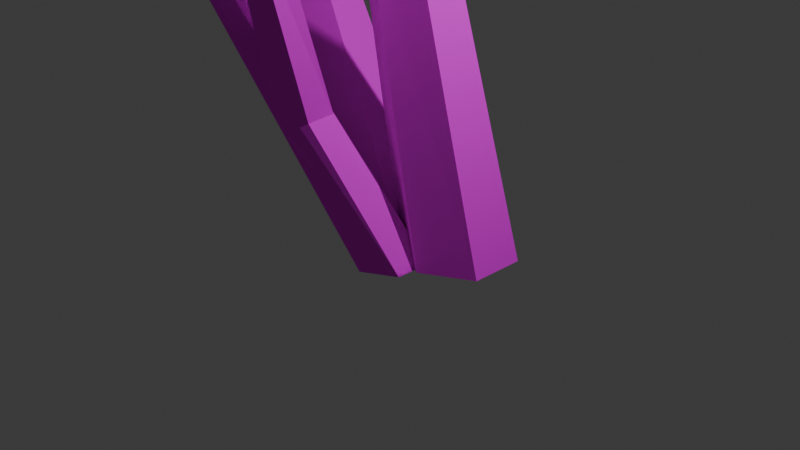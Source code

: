 # Source: dryBush02.blend  (saved by Blender 4.0.36; exported with 4.5.12 LTS)
import bpy
from mathutils import Matrix  # noqa: F401  (used for matrix-valued properties, if any)

bpy.ops.wm.read_factory_settings(use_empty=True)
scene = bpy.context.scene
scene.name = 'Scene'

# ---- collections
col_collection = bpy.data.collections.new('Collection'); scene.collection.children.link(col_collection)

# ---- images (referenced by path relative to the original .blend; pixels are not part of the script)
import os
ASSET_DIR = os.environ.get("B2B_ASSET_DIR", "")  # directory of the original .blend (textures are referenced by path, not embedded)
HERE = os.path.dirname(os.path.abspath(__file__))  # packed textures are extracted next to this script under _unpacked/

def load_image(name, relpath, width, height, colorspace="sRGB"):
    """Load a texture the original file referenced (path relative to the .blend, or extracted next to this script)."""
    p = next((c for c in (os.path.join(HERE, relpath), os.path.join(ASSET_DIR, relpath)) if relpath and os.path.exists(c)), "")
    if p:
        img = bpy.data.images.load(p, check_existing=True)
        img.name = name
    else:  # same state as the original file: an image datablock whose file is absent (Cycles renders it pink)
        img = bpy.data.images.new(name, width, height)
        img.source = "FILE"
        img.filepath = "//" + (relpath or name)
    img.colorspace_settings.name = colorspace
    return img
img_bush2texture = load_image('bush2texture', '', 1024, 1024, 'sRGB')

# ---- materials (node trees are filled in below, after node groups)
mat_material_001 = bpy.data.materials.new('Material.001')
mat_material_001.use_transparent_shadow = False

# ---- material node trees
mat_material_001.use_nodes = True; mat_material_001.node_tree.nodes.clear()
_N = mat_material_001.node_tree.nodes; _L = mat_material_001.node_tree.links
n0 = _N.new('ShaderNodeBsdfPrincipled'); n0.name = 'Principled BSDF'; n0.location = (10, 300)
n0.inputs[2].default_value = 0.8853
n0.inputs[3].default_value = 1.45
n1 = _N.new('ShaderNodeOutputMaterial'); n1.name = 'Material Output'; n1.location = (300, 300)
n2 = _N.new('ShaderNodeTexImage'); n2.name = 'Image Texture'; n2.location = (-280, 275)
n2.image = img_bush2texture
_L.new(n0.outputs[0], n1.inputs[0])
_L.new(n2.outputs[0], n0.inputs[0])
n1.is_active_output = True

# ---- world
world_world = bpy.data.worlds.new('World'); scene.world = world_world
world_world.use_nodes = True; world_world.node_tree.nodes.clear()
_N = world_world.node_tree.nodes; _L = world_world.node_tree.links
n0 = _N.new('ShaderNodeOutputWorld'); n0.name = 'World Output'; n0.location = (300, 300)
n1 = _N.new('ShaderNodeBackground'); n1.name = 'Background'; n1.location = (10, 300)
n1.inputs[0].default_value = (0.05088, 0.05088, 0.05088, 1.0)
_L.new(n1.outputs[0], n0.inputs[0])
n0.is_active_output = True
world_world.color = (0.05088, 0.05088, 0.05088)
world_world.use_sun_shadow = False
world_world.sun_shadow_jitter_overblur = 0.0

# ---- cameras
cam_camera = bpy.data.cameras.new('Camera')
cam_camera.clip_end = 100.0
cam_camera.ortho_scale = 7.314

# ---- lights
light_light = bpy.data.lights.new('Light', 'POINT')
light_light.transmission_factor = 0.0
light_light.use_soft_falloff = False
light_light.energy = 1000.0
light_light.shadow_soft_size = 0.1
light_light.shadow_maximum_resolution = 0.006
light_light.use_absolute_resolution = True

# ---- meshes
me_cone_004 = bpy.data.meshes.new('Cone.004')
me_cone_004.from_pydata([(-1.365, 1.416, -0.05393), (-0.5253, 1.732, 1.479), (-1.202, 1.306, -0.01981), (-0.486, 1.701, 1.476), (-1.22, 1.116, 0.03979), (-0.4897, 1.654, 1.493), (-1.402, 1.036, 0.06527), (-0.5327, 1.638, 1.512), (-1.565, 1.146, 0.03115), (-0.572, 1.669, 1.515), (-1.547, 1.336, -0.02845), (-0.5683, 1.716, 1.498), (0.0, 0.6, -5.0), (-1.105, 0.4299, -2.699), (0.5196, 0.3, -5.0), (-0.7962, 0.244, -2.527), (0.5196, -0.3, -5.0), (-0.7792, -0.1556, -2.524), (0.0, -0.6, -5.0), (-1.072, -0.3693, -2.694), (-0.5196, -0.3, -5.0), (-1.381, -0.1834, -2.867), (-0.5196, 0.3, -5.0), (-1.398, 0.2163, -2.869), (-1.105, 0.4299, -2.699), (-3.059, 0.08502, -1.303), (-0.7962, 0.244, -2.527), (-2.896, -0.008446, -1.232), (-0.7792, -0.1556, -2.524), (-2.889, -0.2083, -1.232), (-1.072, -0.3693, -2.694), (-3.043, -0.3147, -1.301), (-1.381, -0.1834, -2.867), (-3.205, -0.2212, -1.371), (-1.398, 0.2163, -2.869), (-3.213, -0.02136, -1.372), (-3.059, 0.08502, -1.303), (-3.398, -0.07716, 0.6681), (-2.896, -0.008446, -1.232), (-3.355, -0.1009, 0.6756), (-2.889, -0.2083, -1.232), (-3.353, -0.1508, 0.6756), (-3.043, -0.3147, -1.301), (-3.395, -0.1771, 0.668), (-3.205, -0.2212, -1.371), (-3.439, -0.1534, 0.6606), (-3.213, -0.02136, -1.372), (-3.44, -0.1034, 0.6606), (-1.105, 0.4299, -2.699), (-1.365, 1.416, -0.05393), (-0.7962, 0.244, -2.527), (-1.202, 1.306, -0.01981), (-0.7792, -0.1556, -2.524), (-1.22, 1.116, 0.03979), (-1.072, -0.3693, -2.694), (-1.402, 1.036, 0.06527), (-1.381, -0.1834, -2.867), (-1.565, 1.146, 0.03115), (-1.398, 0.2163, -2.869), (-1.547, 1.336, -0.02845), (-1.365, 1.416, -0.05393), (-1.725, 1.475, 1.129), (-1.202, 1.306, -0.01981), (-1.684, 1.451, 1.146), (-1.22, 1.116, 0.03979), (-1.687, 1.403, 1.157), (-1.402, 1.036, 0.06527), (-1.73, 1.378, 1.152), (-1.565, 1.146, 0.03115), (-1.771, 1.403, 1.135), (-1.547, 1.336, -0.02845), (-1.768, 1.451, 1.123), (0.8539, -2.034, -1.096), (1.797, -2.572, -0.269), (1.002, -2.14, -1.178), (1.83, -2.602, -0.2912), (0.9771, -2.335, -1.216), (1.826, -2.651, -0.2865), (0.8033, -2.424, -1.172), (1.788, -2.671, -0.2596), (0.6548, -2.318, -1.09), (1.755, -2.641, -0.2373), (0.6801, -2.123, -1.052), (1.759, -2.591, -0.242), (0.5654, -0.1456, -4.985), (-0.2235, -1.779, -1.709), (0.9118, -0.3456, -4.985), (-0.04562, -1.87, -1.7), (0.9118, -0.7456, -4.985), (-0.03264, -2.067, -1.731), (0.5654, -0.9456, -4.985), (-0.1976, -2.173, -1.771), (0.219, -0.7456, -4.985), (-0.3755, -2.082, -1.779), (0.219, -0.3456, -4.985), (-0.3885, -1.885, -1.748), (-0.2235, -1.779, -1.709), (0.03088, -1.959, 0.3982), (-0.04562, -1.87, -1.7), (0.07312, -1.986, 0.3971), (-0.03264, -2.067, -1.731), (0.07144, -2.036, 0.4029), (-0.1976, -2.173, -1.771), (0.02753, -2.059, 0.4098), (-0.3755, -2.082, -1.779), (-0.0147, -2.032, 0.4109), (-0.3885, -1.885, -1.748), (-0.01303, -1.982, 0.4051), (-0.2235, -1.779, -1.709), (-0.8728, -2.005, -0.5313), (-0.04562, -1.87, -1.7), (-0.8307, -2.022, -0.5102), (-0.03264, -2.067, -1.731), (-0.8194, -2.071, -0.5116), (-0.1976, -2.173, -1.771), (-0.8504, -2.103, -0.5342), (-0.3755, -2.082, -1.779), (-0.8925, -2.086, -0.5554), (-0.3885, -1.885, -1.748), (-0.9038, -2.037, -0.5539), (0.5654, -0.1456, -4.985), (0.8539, -2.034, -1.096), (0.9118, -0.3456, -4.985), (1.002, -2.14, -1.178), (0.9118, -0.7456, -4.985), (0.9771, -2.335, -1.216), (0.5654, -0.9456, -4.985), (0.8033, -2.424, -1.172), (0.219, -0.7456, -4.985), (0.6548, -2.318, -1.09), (0.219, -0.3456, -4.985), (0.6801, -2.123, -1.052), (0.1709, -0.9624, -3.347), (0.4331, -1.108, -3.342), (0.4396, -1.406, -3.358), (0.1839, -1.56, -3.378), (-0.07826, -1.414, -3.382), (-0.08475, -1.115, -3.366), (1.404, 0.005487, -0.6247), (2.129, 0.1792, -0.07535), (1.571, -0.1026, -0.6491), (2.165, 0.1487, -0.09151), (1.578, -0.2912, -0.583), (2.169, 0.1021, -0.07356), (1.419, -0.3717, -0.4925), (2.136, 0.08609, -0.03946), (1.253, -0.2637, -0.468), (2.1, 0.1166, -0.0233), (1.245, -0.07507, -0.5342), (2.096, 0.1631, -0.04125), (0.9535, 0.6519, -4.991), (0.8147, -0.2044, -1.598), (1.473, 0.3519, -4.991), (1.152, -0.4099, -1.533), (1.473, -0.2481, -4.991), (1.139, -0.8077, -1.493), (0.9535, -0.5481, -4.991), (0.7887, -1.0, -1.518), (0.4339, -0.2481, -4.991), (0.4519, -0.7944, -1.584), (0.4339, 0.3519, -4.991), (0.4649, -0.3966, -1.624), (0.8147, -0.2044, -1.598), (-0.01235, -0.2283, 0.2134), (1.152, -0.4099, -1.533), (0.1442, -0.319, 0.2985), (1.139, -0.8077, -1.493), (0.1334, -0.5128, 0.3469), (0.7887, -1.0, -1.518), (-0.03401, -0.6158, 0.3102), (0.4519, -0.7944, -1.584), (-0.1906, -0.5251, 0.225), (0.4649, -0.3966, -1.624), (-0.1798, -0.3314, 0.1766), (-0.01235, -0.2283, 0.2134), (-0.6989, 0.4397, 1.161), (0.1442, -0.319, 0.2985), (-0.664, 0.4201, 1.191), (0.1334, -0.5128, 0.3469), (-0.6696, 0.3737, 1.209), (-0.03401, -0.6158, 0.3102), (-0.71, 0.3469, 1.196), (-0.1906, -0.5251, 0.225), (-0.745, 0.3665, 1.167), (-0.1798, -0.3314, 0.1766), (-0.7394, 0.4129, 1.149), (0.8147, -0.2044, -1.598), (1.404, 0.005487, -0.6247), (1.152, -0.4099, -1.533), (1.571, -0.1026, -0.6491), (1.139, -0.8077, -1.493), (1.578, -0.2912, -0.583), (0.7887, -1.0, -1.518), (1.419, -0.3717, -0.4925), (0.4519, -0.7944, -1.584), (1.253, -0.2637, -0.468), (0.4649, -0.3966, -1.624), (1.245, -0.07507, -0.5342), (1.404, 0.005487, -0.6247), (1.571, -0.1548, 0.8321), (1.571, -0.1026, -0.6491), (1.616, -0.1781, 0.834), (1.578, -0.2912, -0.583), (1.618, -0.2262, 0.8471), (1.419, -0.3717, -0.4925), (1.576, -0.2511, 0.8584), (1.253, -0.2637, -0.468), (1.532, -0.2278, 0.8565), (1.245, -0.07507, -0.5342), (1.529, -0.1796, 0.8434)], [], [(0, 1, 3, 2), (2, 3, 5, 4), (4, 5, 7, 6), (6, 7, 9, 8), (3, 1, 11, 9, 7, 5), (8, 9, 11, 10), (10, 11, 1, 0), (0, 2, 4, 6, 8, 10), (12, 13, 15, 14), (14, 15, 17, 16), (16, 17, 19, 18), (18, 19, 21, 20), (15, 13, 23, 21, 19, 17), (20, 21, 23, 22), (22, 23, 13, 12), (12, 14, 16, 18, 20, 22), (24, 25, 27, 26), (26, 27, 29, 28), (28, 29, 31, 30), (30, 31, 33, 32), (27, 25, 35, 33, 31, 29), (32, 33, 35, 34), (34, 35, 25, 24), (24, 26, 28, 30, 32, 34), (36, 37, 39, 38), (38, 39, 41, 40), (40, 41, 43, 42), (42, 43, 45, 44), (39, 37, 47, 45, 43, 41), (44, 45, 47, 46), (46, 47, 37, 36), (36, 38, 40, 42, 44, 46), (48, 49, 51, 50), (50, 51, 53, 52), (52, 53, 55, 54), (54, 55, 57, 56), (51, 49, 59, 57, 55, 53), (56, 57, 59, 58), (58, 59, 49, 48), (48, 50, 52, 54, 56, 58), (60, 61, 63, 62), (62, 63, 65, 64), (64, 65, 67, 66), (66, 67, 69, 68), (63, 61, 71, 69, 67, 65), (68, 69, 71, 70), (70, 71, 61, 60), (60, 62, 64, 66, 68, 70), (72, 73, 75, 74), (74, 75, 77, 76), (76, 77, 79, 78), (78, 79, 81, 80), (75, 73, 83, 81, 79, 77), (80, 81, 83, 82), (82, 83, 73, 72), (72, 74, 76, 78, 80, 82), (84, 85, 87, 86), (86, 87, 89, 88), (88, 89, 91, 90), (90, 91, 93, 92), (87, 85, 95, 93, 91, 89), (92, 93, 95, 94), (94, 95, 85, 84), (84, 86, 88, 90, 92, 94), (96, 97, 99, 98), (98, 99, 101, 100), (100, 101, 103, 102), (102, 103, 105, 104), (99, 97, 107, 105, 103, 101), (104, 105, 107, 106), (106, 107, 97, 96), (96, 98, 100, 102, 104, 106), (108, 109, 111, 110), (110, 111, 113, 112), (112, 113, 115, 114), (114, 115, 117, 116), (111, 109, 119, 117, 115, 113), (116, 117, 119, 118), (118, 119, 109, 108), (108, 110, 112, 114, 116, 118), (132, 121, 123, 133), (133, 123, 125, 134), (134, 125, 127, 135), (135, 127, 129, 136), (123, 121, 131, 129, 127, 125), (136, 129, 131, 137), (137, 131, 121, 132), (120, 122, 124, 126, 128, 130), (130, 137, 132, 120), (128, 136, 137, 130), (126, 135, 136, 128), (124, 134, 135, 126), (122, 133, 134, 124), (120, 132, 133, 122), (138, 139, 141, 140), (140, 141, 143, 142), (142, 143, 145, 144), (144, 145, 147, 146), (141, 139, 149, 147, 145, 143), (146, 147, 149, 148), (148, 149, 139, 138), (138, 140, 142, 144, 146, 148), (150, 151, 153, 152), (152, 153, 155, 154), (154, 155, 157, 156), (156, 157, 159, 158), (153, 151, 161, 159, 157, 155), (158, 159, 161, 160), (160, 161, 151, 150), (150, 152, 154, 156, 158, 160), (162, 163, 165, 164), (164, 165, 167, 166), (166, 167, 169, 168), (168, 169, 171, 170), (165, 163, 173, 171, 169, 167), (170, 171, 173, 172), (172, 173, 163, 162), (162, 164, 166, 168, 170, 172), (174, 175, 177, 176), (176, 177, 179, 178), (178, 179, 181, 180), (180, 181, 183, 182), (177, 175, 185, 183, 181, 179), (182, 183, 185, 184), (184, 185, 175, 174), (174, 176, 178, 180, 182, 184), (186, 187, 189, 188), (188, 189, 191, 190), (190, 191, 193, 192), (192, 193, 195, 194), (189, 187, 197, 195, 193, 191), (194, 195, 197, 196), (196, 197, 187, 186), (186, 188, 190, 192, 194, 196), (198, 199, 201, 200), (200, 201, 203, 202), (202, 203, 205, 204), (204, 205, 207, 206), (201, 199, 209, 207, 205, 203), (206, 207, 209, 208), (208, 209, 199, 198), (198, 200, 202, 204, 206, 208)])
_uv = me_cone_004.uv_layers.new(name='UVMap')
_uv.uv.foreach_set('vector', [0.2658, 0.8627, 0.2658, 0.6869, 0.2708, 0.6855, 0.2842, 0.8525, 0.2348, 0.8638, 0.2575, 0.6855, 0.2606, 0.6858, 0.2473, 0.8659, 0.2473, 0.8659, 0.2606, 0.6858, 0.2658, 0.6869, 0.2658, 0.8759, 0.08196, 0.8533, 0.1082, 0.6942, 0.1122, 0.6969, 0.09757, 0.867, 0.5313, 0.3811, 0.527, 0.3838, 0.5228, 0.3813, 0.5228, 0.376, 0.527, 0.3733, 0.5313, 0.3759, 0.09757, 0.867, 0.1122, 0.6969, 0.1171, 0.6961, 0.1171, 0.8629, 0.7168, 0.8155, 0.7168, 0.6202, 0.722, 0.6192, 0.7356, 0.8059, 0.9464, 0.04099, 0.9282, 0.03048, 0.9282, 0.009991, 0.9464, 2.18e-08, 0.9647, 0.0105, 0.9647, 0.03099, 0.3375, 0.6441, 0.3531, 0.3904, 0.3953, 0.3895, 0.3953, 0.6699, 0.2348, 0.6855, 0.2548, 0.4076, 0.296, 0.4069, 0.296, 0.6829, 0.1416, 0.708, 0.1416, 0.4208, 0.1836, 0.4225, 0.1998, 0.6831, 0.1998, 0.6831, 0.1836, 0.4225, 0.208, 0.4305, 0.2294, 0.6683, 0.04545, 0.8694, 0.08196, 0.8903, 0.08196, 0.9324, 0.04545, 0.9536, 0.008936, 0.9326, 0.008936, 0.8905, 0.7283, 0.2408, 0.7413, 0.0001807, 0.7835, 6.971e-08, 0.7916, 0.2408, 0.06183, 0.6677, 0.07747, 0.4285, 0.1193, 0.4282, 0.1193, 0.6942, 0.8234, 0.9497, 0.7687, 0.9184, 0.7687, 0.8553, 0.8234, 0.8234, 0.878, 0.8547, 0.878, 0.9179, 0.7687, 0.8035, 0.7882, 0.5954, 0.8059, 0.6069, 0.8059, 0.8234, 0.6961, 0.6192, 0.7033, 0.3624, 0.7239, 0.3624, 0.7372, 0.6192, 1.57e-08, 0.6984, 4.606e-08, 0.4558, 0.0174, 0.4439, 0.03665, 0.678, 0.03665, 0.678, 0.0174, 0.4439, 0.02888, 0.4394, 0.06164, 0.672, 0.9066, 0.5415, 0.8883, 0.5521, 0.87, 0.5415, 0.87, 0.5204, 0.8883, 0.5099, 0.9066, 0.5204, 0.3891, 0.8792, 0.3892, 0.6783, 0.4103, 0.6783, 0.4313, 0.8792, 0.6916, 0.238, 0.7109, 1.715e-08, 0.7283, 0.01157, 0.7283, 0.258, 0.9099, 0.1329, 0.9459, 0.1161, 0.9819, 0.138, 0.9819, 0.1766, 0.9459, 0.1933, 0.9099, 0.1715, 0.4313, 0.8843, 0.4313, 0.6776, 0.4366, 0.6774, 0.4517, 0.8789, 0.06183, 0.8694, 0.06183, 0.6953, 0.06685, 0.6942, 0.08196, 0.8653, 0.7372, 0.8006, 0.7602, 0.5958, 0.7655, 0.5961, 0.7575, 0.8063, 0.7575, 0.8063, 0.7655, 0.5961, 0.7683, 0.5965, 0.7683, 0.8122, 0.4562, 0.6774, 0.4608, 0.6798, 0.4608, 0.685, 0.4562, 0.6877, 0.4517, 0.6852, 0.4517, 0.6801, 0.1193, 0.8667, 0.127, 0.653, 0.1322, 0.653, 0.1404, 0.8667, 0.5738, 0.8104, 0.5738, 0.5946, 0.5791, 0.5944, 0.5942, 0.8055, 0.9394, 0.6271, 0.9394, 0.6067, 0.9572, 0.5954, 0.975, 0.6045, 0.975, 0.6249, 0.9572, 0.6362, 0.296, 0.6831, 0.296, 0.3895, 0.317, 0.3916, 0.3375, 0.6756, 0.7687, 0.579, 0.7855, 0.3624, 0.8064, 0.3648, 0.8064, 0.5954, 0.4313, 0.6543, 0.4454, 0.3781, 0.4664, 0.3782, 0.4664, 0.6774, 0.8059, 0.8049, 0.8151, 0.6275, 0.8359, 0.6274, 0.8477, 0.8094, 0.8181, 0.5956, 0.8388, 0.5954, 0.8477, 0.6113, 0.8359, 0.6274, 0.8151, 0.6275, 0.8062, 0.6116, 0.6578, 0.6963, 0.6578, 0.3649, 0.6788, 0.3624, 0.6961, 0.6785, 0.3963, 0.6783, 0.3963, 0.3785, 0.4174, 0.3781, 0.4313, 0.6553, 0.928, 0.3792, 0.964, 0.3624, 1.0, 0.3843, 1.0, 0.4229, 0.964, 0.4396, 0.928, 0.4178, 0.889, 0.4902, 0.9042, 0.3624, 0.9095, 0.3627, 0.9095, 0.495, 0.7283, 0.3615, 0.7283, 0.2419, 0.7335, 0.2408, 0.7486, 0.3558, 0.907, 0.8562, 0.907, 0.733, 0.9122, 0.7323, 0.9266, 0.8486, 0.9069, 0.7196, 0.9214, 0.5954, 0.9241, 0.5956, 0.9185, 0.7167, 0.2932, 0.6929, 0.2887, 0.6957, 0.2842, 0.6934, 0.2842, 0.6883, 0.2887, 0.6855, 0.2932, 0.6878, 0.9185, 0.7167, 0.9241, 0.5956, 0.9293, 0.596, 0.9394, 0.7196, 0.8935, 0.3341, 0.9079, 0.2131, 0.9132, 0.2139, 0.9132, 0.3417, 0.9464, 0.08197, 0.9282, 0.07147, 0.9282, 0.05098, 0.9464, 0.04099, 0.9647, 0.05149, 0.9647, 0.07198, 0.7916, 0.3621, 0.7916, 0.2181, 0.7964, 0.2159, 0.8102, 0.3521, 0.8734, 0.1112, 0.8721, 0.002353, 0.8768, 1.515e-08, 0.8923, 0.1033, 0.5638, 0.9223, 0.5862, 0.8104, 0.5913, 0.8115, 0.5817, 0.9334, 0.5817, 0.9334, 0.5913, 0.8115, 0.5942, 0.8108, 0.5942, 0.9327, 0.3879, 0.688, 0.3834, 0.6907, 0.3788, 0.6882, 0.3788, 0.6831, 0.3834, 0.6804, 0.3879, 0.6829, 0.8318, 0.3603, 0.8318, 0.2131, 0.8369, 0.2142, 0.8527, 0.361, 0.9095, 0.48, 0.9095, 0.3632, 0.9147, 0.3624, 0.928, 0.4699, 0.8721, 0.1294, 0.8734, 0.1112, 0.8923, 0.1033, 0.9099, 0.1138, 0.9085, 0.132, 0.8896, 0.1398, 0.5316, 0.6989, 0.5528, 0.3656, 0.5738, 0.3647, 0.5738, 0.699, 0.4348, 0.3757, 0.4348, 0.00833, 0.453, -2.547e-08, 0.4687, 0.3529, 0.3963, 0.3781, 0.3963, 0.004704, 0.4169, 2.496e-08, 0.4348, 0.3608, 0.296, 0.3705, 0.3268, -1.097e-08, 0.3375, 0.0007502, 0.3196, 0.3715, 0.9497, 0.3325, 0.9497, 0.3524, 0.9314, 0.3623, 0.9132, 0.3523, 0.9132, 0.3324, 0.9314, 0.3225, 0.3196, 0.3715, 0.3375, 0.0007502, 0.3578, 0.006418, 0.3578, 0.3895, 0.3578, 0.3687, 0.3758, -2.239e-08, 0.3963, 0.004645, 0.3963, 0.3859, 0.3375, 0.9427, 0.3375, 0.9007, 0.3741, 0.8798, 0.4106, 0.9009, 0.4106, 0.9429, 0.3741, 0.9638, 0.1193, 0.653, 0.1193, 0.4288, 0.1245, 0.4282, 0.1399, 0.649, 0.5072, 0.8487, 0.5072, 0.7006, 0.5117, 0.6981, 0.5266, 0.8442, 0.7372, 0.5864, 0.7608, 0.3624, 0.7661, 0.3625, 0.757, 0.5937, 0.757, 0.5937, 0.7661, 0.3625, 0.7687, 0.3626, 0.7687, 0.5958, 0.4562, 0.6877, 0.4607, 0.6896, 0.4607, 0.6941, 0.4562, 0.6968, 0.4517, 0.6949, 0.4517, 0.6903, 0.6961, 0.8334, 0.6961, 0.6192, 0.7013, 0.6198, 0.7168, 0.8296, 0.5738, 0.5944, 0.5738, 0.3647, 0.5791, 0.3647, 0.5937, 0.5877, 0.8877, 0.9205, 0.9057, 0.9096, 0.9237, 0.9194, 0.9237, 0.9402, 0.9057, 0.9512, 0.8877, 0.9413, 0.8877, 0.7236, 0.9016, 0.5954, 0.9069, 0.5955, 0.9069, 0.7323, 0.8527, 0.3606, 0.8547, 0.2131, 0.8599, 0.2133, 0.8727, 0.3606, 0.02936, 0.8477, 0.02936, 0.6985, 0.03446, 0.6984, 0.0494, 0.8413, 0.0494, 0.8413, 0.03446, 0.6984, 0.03817, 0.6988, 0.05988, 0.8356, 0.3879, 0.6777, 0.3834, 0.6804, 0.3788, 0.6778, 0.3788, 0.6726, 0.3834, 0.6699, 0.3879, 0.6725, 0.8727, 0.3522, 0.8727, 0.2136, 0.8779, 0.2131, 0.8935, 0.3487, 0.8102, 0.3524, 0.8251, 0.2159, 0.8301, 0.2161, 0.8301, 0.3592, 0.5946, 0.924, 0.6126, 0.9131, 0.6307, 0.923, 0.6307, 0.9438, 0.6126, 0.9547, 0.5946, 0.9448, 0.1416, 0.2583, 0.1901, 7.701e-09, 0.211, 0.002823, 0.1717, 0.2487, 0.1717, 0.2487, 0.211, 0.002823, 0.2206, 0.005322, 0.1891, 0.2469, 0.2647, 0.2255, 0.2206, 0.008387, 0.2399, 1.623e-08, 0.296, 0.2217, 0.01541, 0.2352, 0.01951, 0.006256, 0.03509, 5.056e-09, 0.03257, 0.2361, 0.5946, 0.9021, 0.5946, 0.8811, 0.6097, 0.871, 0.6248, 0.882, 0.6248, 0.903, 0.6097, 0.9131, 0.03257, 0.2361, 0.03509, 5.056e-09, 0.05499, 0.005781, 0.06183, 0.2479, 0.06183, 0.2408, 0.122, 3.08e-08, 0.1416, 0.007864, 0.09315, 0.2438, 0.2568, 0.9452, 0.2568, 0.9032, 0.2934, 0.8823, 0.3299, 0.9033, 0.3299, 0.9453, 0.2934, 0.9662, 0.09999, 0.4214, 0.06183, 0.2408, 0.09315, 0.2438, 0.1416, 0.4282, 0.02364, 0.4215, 0.03257, 0.2361, 0.06183, 0.2479, 0.06183, 0.4394, -3.281e-08, 0.4204, 0.01541, 0.2352, 0.03257, 0.2361, 0.02364, 0.4215, 0.2206, 0.4069, 0.2647, 0.2255, 0.296, 0.2217, 0.262, 0.3991, 0.296, 0.8823, 0.296, 0.6986, 0.322, 0.6831, 0.3299, 0.8595, 0.1802, 0.4208, 0.1416, 0.2583, 0.1717, 0.2487, 0.2206, 0.4086, 0.7089, 0.3426, 0.7089, 0.26, 0.7138, 0.258, 0.7262, 0.3305, 0.5451, 0.9177, 0.5588, 0.8482, 0.5634, 0.8503, 0.5634, 0.9267, 0.6916, 0.3492, 0.7039, 0.258, 0.7089, 0.2597, 0.7089, 0.3612, 0.9132, 0.3108, 0.9392, 0.2131, 0.943, 0.215, 0.9279, 0.3225, 0.2297, 0.4148, 0.2251, 0.4175, 0.2206, 0.4148, 0.2206, 0.4096, 0.2251, 0.4069, 0.2297, 0.4096, 0.9279, 0.3225, 0.943, 0.215, 0.948, 0.215, 0.948, 0.3213, 0.9266, 0.8389, 0.9266, 0.7338, 0.9316, 0.7323, 0.9443, 0.8273, 0.5268, 0.9271, 0.5451, 0.9177, 0.5634, 0.9267, 0.5634, 0.9451, 0.5451, 0.9546, 0.5268, 0.9456, 0.5946, 0.7241, 0.6165, 0.3709, 0.6578, 0.3624, 0.6578, 0.7216, 0.4687, 0.6981, 0.4687, 0.3959, 0.5033, 0.3733, 0.5228, 0.6694, 0.4687, 0.3733, 0.4895, 0.001665, 0.5316, -7.756e-09, 0.5316, 0.3668, 0.5946, 0.3624, 0.5966, 1.83e-08, 0.6191, 0.001005, 0.629, 0.3535, 0.4678, 0.8843, 0.5043, 0.9037, 0.5043, 0.9437, 0.4678, 0.9643, 0.4313, 0.9449, 0.4313, 0.9048, 0.629, 0.3535, 0.6191, 0.001005, 0.66, 0.0113, 0.6916, 0.3624, 0.5316, 0.3586, 0.5316, -8.78e-10, 0.5738, 0.001366, 0.5946, 0.3647, 0.7125, 0.9784, 0.6578, 0.9471, 0.6578, 0.8839, 0.7125, 0.8521, 0.7672, 0.8834, 0.7672, 0.9465, 0.8318, 0.2006, 0.851, 1.15e-08, 0.8721, 0.0005333, 0.8721, 0.2131, 0.3375, 0.8798, 0.3581, 0.6731, 0.3788, 0.6699, 0.3788, 0.8782, 0.7916, 0.2159, 0.7916, 0.004013, 0.8123, -7.131e-09, 0.8318, 0.2029, 0.8064, 0.575, 0.8064, 0.3624, 0.8171, 0.365, 0.828, 0.5685, 0.9074, 0.15, 0.9074, 0.1711, 0.8897, 0.1819, 0.8721, 0.1717, 0.8721, 0.1506, 0.8897, 0.1398, 0.828, 0.5685, 0.8171, 0.365, 0.8381, 0.3661, 0.87, 0.5646, 0.8477, 0.7917, 0.8671, 0.5954, 0.8877, 0.5997, 0.8877, 0.8052, 0.1953, 0.9418, 0.1588, 0.9207, 0.1588, 0.8786, 0.1953, 0.8574, 0.2318, 0.8784, 0.2318, 0.9206, 0.2127, 0.8486, 0.2267, 0.708, 0.2318, 0.7092, 0.2318, 0.8574, 0.4879, 0.8427, 0.5021, 0.6981, 0.5072, 0.6996, 0.5072, 0.8511, 0.9439, 0.4837, 0.9424, 0.5865, 0.9373, 0.5854, 0.9235, 0.48, 0.9235, 0.48, 0.9373, 0.5854, 0.9336, 0.589, 0.9095, 0.4957, 0.9439, 0.5911, 0.9403, 0.5947, 0.9351, 0.5937, 0.9336, 0.589, 0.9373, 0.5854, 0.9424, 0.5865, 0.87, 0.5099, 0.87, 0.3641, 0.875, 0.3624, 0.889, 0.5006, 0.9266, 0.9403, 0.9303, 0.8392, 0.9356, 0.8389, 0.9477, 0.9403, 0.8877, 0.8774, 0.9051, 0.8679, 0.9226, 0.8791, 0.9226, 0.9, 0.9051, 0.9096, 0.8877, 0.8983, 0.7486, 0.3595, 0.7486, 0.246, 0.7691, 0.2408, 0.7849, 0.3379, 0.5946, 0.8307, 0.6122, 0.7241, 0.623, 0.7248, 0.6128, 0.8421, 0.6128, 0.8421, 0.623, 0.7248, 0.6436, 0.7294, 0.6436, 0.871, 0.1416, 0.8283, 0.1774, 0.708, 0.1926, 0.7191, 0.1722, 0.8562, 0.9044, 0.5839, 0.8872, 0.5943, 0.87, 0.5836, 0.87, 0.5625, 0.8872, 0.5521, 0.9044, 0.5628, 0.1722, 0.8562, 0.1926, 0.7191, 0.2127, 0.7172, 0.2127, 0.8452, 0.5316, 0.8482, 0.5316, 0.7029, 0.5524, 0.699, 0.5634, 0.8204, 0.1185, 0.9513, 0.08196, 0.9303, 0.08196, 0.8881, 0.1185, 0.867, 0.155, 0.888, 0.155, 0.9302, 0.6578, 0.8521, 0.6626, 0.6972, 0.6678, 0.6963, 0.6789, 0.8521, 0.9099, 0.1161, 0.914, 0.009064, 0.9187, 0.006689, 0.9282, 0.1057, 2.586e-08, 0.8505, 1.182e-08, 0.6994, 0.005184, 0.6984, 0.01923, 0.8418, 0.01923, 0.8418, 0.005184, 0.6984, 0.008102, 0.6986, 0.02936, 0.839, 0.914, 0.009064, 0.9099, 0.006907, 0.9105, 0.002375, 0.9152, -2.328e-09, 0.9193, 0.002157, 0.9187, 0.006689, 0.8877, 0.8595, 0.902, 0.7323, 0.907, 0.734, 0.907, 0.8679, 0.4687, 0.8449, 0.4828, 0.6981, 0.4879, 0.6991, 0.4879, 0.8535, 0.956, 0.6769, 0.9394, 0.6647, 0.9394, 0.6444, 0.956, 0.6362, 0.9726, 0.6484, 0.9726, 0.6688])
me_cone_004.materials.append(mat_material_001)
me_cone_004.update()

# ---- objects
ob_light = bpy.data.objects.new('Light', light_light)
ob_camera = bpy.data.objects.new('Camera', cam_camera)
ob_cone_004 = bpy.data.objects.new('Cone.004', me_cone_004)

# ---- transforms, parenting, visibility, modifiers, constraints
ob_light.location = (5.016, 0.625, 5.904)
ob_light.rotation_euler = (0.6503, 0.05522, 1.866)
ob_light.lock_rotations_4d = False
ob_light.empty_display_type = 'ARROWS'
ob_light.color = (0.0, 0.0, 0.0, 0.0)
ob_light.lineart.crease_threshold = 0.0
ob_camera.location = (7.359, -6.926, 4.958)
ob_camera.rotation_euler = (1.109, 0.0, 0.8149)
ob_camera.lock_rotations_4d = False
ob_camera.empty_display_type = 'ARROWS'
ob_camera.color = (0.0, 0.0, 0.0, 0.0)
ob_camera.display_type = 'WIRE'
ob_camera.lineart.crease_threshold = 0.0
ob_cone_004.location = (-0.3897, 0.248, 4.707)

# ---- collection membership
col_collection.objects.link(ob_light)
col_collection.objects.link(ob_camera)
col_collection.objects.link(ob_cone_004)

# ---- scene / render settings (as saved in the file)
scene.camera = ob_camera
scene.frame_start = 1; scene.frame_end = 250; scene.frame_set(1)
scene.render.engine = 'BLENDER_EEVEE_NEXT'
scene.cycles.sampling_pattern = 'TABULATED_SOBOL'
bpy.context.view_layer.update()
